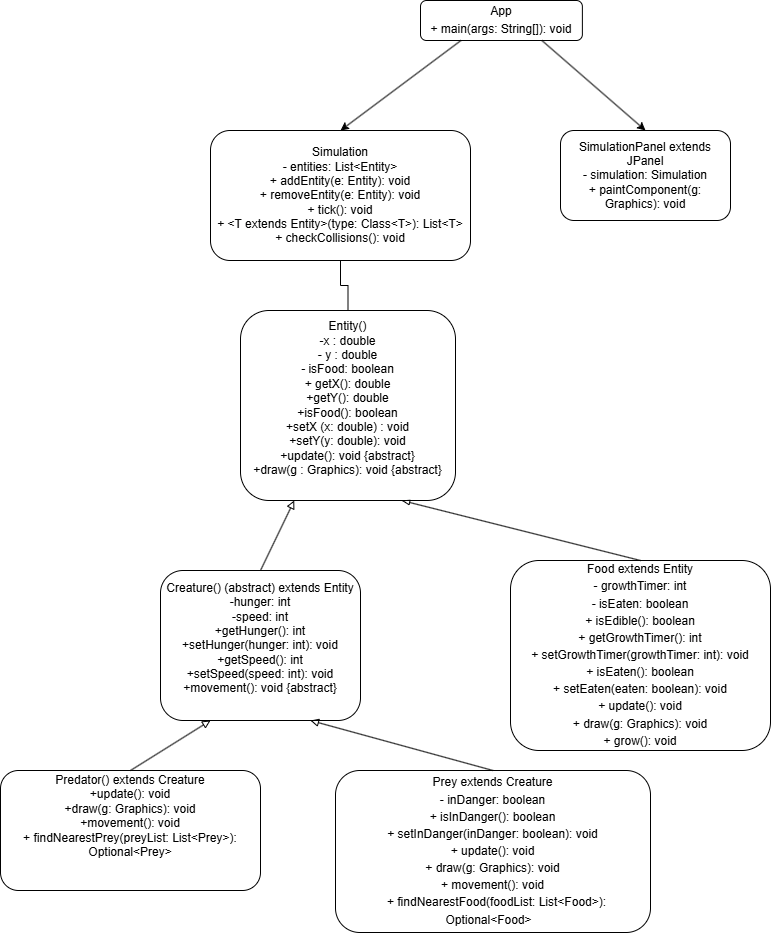

The diagram above was exported from draw.io. Its source (the exported page's mxGraphModel, read from the mxfile embedded in the PNG):
<mxGraphModel dx="1717" dy="945" grid="1" gridSize="10" guides="1" tooltips="1" connect="1" arrows="1" fold="1" page="1" pageScale="1" pageWidth="850" pageHeight="1100" math="0" shadow="0">
  <root>
    <mxCell id="0" />
    <mxCell id="1" parent="0" />
    <mxCell id="Cu_pN9pgFS4pXGykKA_E-4" edge="1" parent="1" source="eJ_sgdCn7rq5OkBU6Jui-1" style="edgeStyle=orthogonalEdgeStyle;rounded=0;orthogonalLoop=1;jettySize=auto;html=1;exitX=0.5;exitY=0;exitDx=0;exitDy=0;entryX=0.5;entryY=1;entryDx=0;entryDy=0;endArrow=none;endFill=0;" target="eJ_sgdCn7rq5OkBU6Jui-14">
      <mxGeometry relative="1" as="geometry" />
    </mxCell>
    <mxCell id="eJ_sgdCn7rq5OkBU6Jui-1" parent="1" style="rounded=1;whiteSpace=wrap;html=1;labelBackgroundColor=none;" value="Entity()&lt;br&gt;-x : double&lt;div&gt;- y : double&lt;br&gt;- isFood: boolean&lt;br&gt;+ getX(): double&lt;br&gt;+getY(): double&lt;br&gt;+isFood(): boolean&lt;br&gt;+setX (x: double) : void&lt;br&gt;+setY(y: double): void&lt;br&gt;+update(): void {abstract}&lt;br&gt;+draw(g : Graphics): void {abstract}&lt;br&gt;&lt;div&gt;&lt;br&gt;&lt;/div&gt;&lt;/div&gt;" vertex="1">
      <mxGeometry height="190" width="215" x="290" y="380" as="geometry" />
    </mxCell>
    <mxCell id="eJ_sgdCn7rq5OkBU6Jui-2" parent="1" style="rounded=1;whiteSpace=wrap;html=1;labelBackgroundColor=none;" value="Creature() (abstract) extends Entity&lt;div&gt;-hunger: int&lt;/div&gt;&lt;div&gt;-speed: int&lt;br&gt;&lt;div&gt;+getHunger(): int&lt;/div&gt;&lt;div&gt;+setHunger(hunger: int): void&lt;br&gt;+getSpeed(): int&lt;br&gt;+setSpeed(speed: int): void&lt;br&gt;+movement(): void {abstract}&lt;/div&gt;&lt;div&gt;&lt;br&gt;&lt;/div&gt;&lt;/div&gt;" vertex="1">
      <mxGeometry height="150" width="200" x="210" y="640" as="geometry" />
    </mxCell>
    <mxCell id="eJ_sgdCn7rq5OkBU6Jui-3" parent="1" style="rounded=1;whiteSpace=wrap;html=1;labelBackgroundColor=none;" value="&lt;span style=&quot;opacity: 1; font-size: inherit; line-height: 1.42857; flex-shrink: 0; padding: 8px; text-align: right; user-select: text;&quot;&gt;Food extends Entity&lt;br/&gt;&lt;/span&gt;&lt;span style=&quot;opacity: 1; font-size: inherit; line-height: 1.42857; flex-shrink: 0; padding: 8px; text-align: right; user-select: text;&quot;&gt;- growthTimer: int&lt;br/&gt;&lt;/span&gt;&lt;span style=&quot;opacity: 1; font-size: inherit; line-height: 1.42857; flex-shrink: 0; padding: 8px; text-align: right; user-select: text;&quot;&gt;- isEaten: boolean&lt;br/&gt;&lt;/span&gt;&lt;span style=&quot;opacity: 1; font-size: inherit; line-height: 1.42857; flex-shrink: 0; padding: 8px; text-align: right; user-select: text;&quot;&gt;+ isEdible(): boolean&lt;br/&gt;&lt;/span&gt;&lt;span style=&quot;opacity: 1; font-size: inherit; line-height: 1.42857; flex-shrink: 0; padding: 8px; text-align: right; user-select: text;&quot;&gt;+ getGrowthTimer(): int&lt;br/&gt;&lt;/span&gt;&lt;span style=&quot;opacity: 1; font-size: inherit; line-height: 1.42857; flex-shrink: 0; padding: 8px; text-align: right; user-select: text;&quot;&gt;+ setGrowthTimer(growthTimer: int): void&lt;br/&gt;&lt;/span&gt;&lt;span style=&quot;opacity: 1; font-size: inherit; line-height: 1.42857; flex-shrink: 0; padding: 8px; text-align: right; user-select: text;&quot;&gt;+ isEaten(): boolean&lt;br/&gt;&lt;/span&gt;&lt;span style=&quot;opacity: 1; font-size: inherit; line-height: 1.42857; flex-shrink: 0; padding: 8px; text-align: right; user-select: text;&quot;&gt;+ setEaten(eaten: boolean): void&lt;br/&gt;&lt;/span&gt;&lt;span style=&quot;opacity: 1; font-size: inherit; line-height: 1.42857; flex-shrink: 0; padding: 8px; text-align: right; user-select: text;&quot;&gt;+ update(): void&lt;br/&gt;&lt;/span&gt;&lt;span style=&quot;opacity: 1; font-size: inherit; line-height: 1.42857; flex-shrink: 0; padding: 8px; text-align: right; user-select: text;&quot;&gt;+ draw(g: Graphics): void&lt;br/&gt;&lt;/span&gt;&lt;span style=&quot;opacity: 1; font-size: inherit; line-height: 1.42857; flex-shrink: 0; padding: 8px; text-align: right; user-select: text;&quot;&gt;+ grow(): void&lt;/span&gt;" vertex="1">
      <mxGeometry height="190" width="260" x="560" y="630" as="geometry" />
    </mxCell>
    <mxCell id="eJ_sgdCn7rq5OkBU6Jui-4" parent="1" style="rounded=1;whiteSpace=wrap;html=1;labelBackgroundColor=none;" value="Predator() extends Creature&lt;br&gt;+update(): void&lt;br&gt;+draw(g: Graphics): void&lt;br&gt;+movement(): void&lt;div&gt;+ findNearestPrey(preyList: List&amp;lt;Prey&amp;gt;): Optional&amp;lt;Prey&amp;gt;&lt;br&gt;&lt;br&gt;&lt;div&gt;&lt;br&gt;&lt;/div&gt;&lt;/div&gt;" vertex="1">
      <mxGeometry height="120" width="260" x="50" y="840" as="geometry" />
    </mxCell>
    <mxCell id="eJ_sgdCn7rq5OkBU6Jui-5" parent="1" style="rounded=1;whiteSpace=wrap;html=1;labelBackgroundColor=none;" value="&lt;div&gt;&lt;div&gt;&lt;span style=&quot;opacity: 1; font-size: inherit; line-height: 1.42857; flex-shrink: 0; padding: 8px; text-align: right; user-select: text;&quot;&gt;Prey extends Creature&lt;br/&gt;&lt;/span&gt;&lt;span style=&quot;opacity: 1; font-size: inherit; line-height: 1.42857; flex-shrink: 0; padding: 8px; text-align: right; user-select: text;&quot;&gt;- inDanger: boolean&lt;br/&gt;&lt;/span&gt;&lt;span style=&quot;opacity: 1; font-size: inherit; line-height: 1.42857; flex-shrink: 0; padding: 8px; text-align: right; user-select: text;&quot;&gt;+ isInDanger(): boolean&lt;br/&gt;&lt;/span&gt;&lt;span style=&quot;opacity: 1; font-size: inherit; line-height: 1.42857; flex-shrink: 0; padding: 8px; text-align: right; user-select: text;&quot;&gt;+ setInDanger(inDanger: boolean): void&lt;br/&gt;&lt;/span&gt;&lt;span style=&quot;opacity: 1; font-size: inherit; line-height: 1.42857; flex-shrink: 0; padding: 8px; text-align: right; user-select: text;&quot;&gt;+ update(): void&lt;br/&gt;&lt;/span&gt;&lt;span style=&quot;opacity: 1; font-size: inherit; line-height: 1.42857; flex-shrink: 0; padding: 8px; text-align: right; user-select: text;&quot;&gt;+ draw(g: Graphics): void&lt;br/&gt;&lt;/span&gt;&lt;span style=&quot;opacity: 1; font-size: inherit; line-height: 1.42857; flex-shrink: 0; padding: 8px; text-align: right; user-select: text;&quot;&gt;+ movement(): void&lt;br/&gt;&lt;/span&gt;&lt;span style=&quot;opacity: 1; font-size: inherit; line-height: 1.42857; flex-shrink: 0; padding: 8px; text-align: right; user-select: text;&quot;&gt;+ findNearestFood(foodList: List&amp;lt;Food&amp;gt;): Optional&amp;lt;Food&amp;gt;&lt;/span&gt;&lt;/div&gt;&lt;/div&gt;" vertex="1">
      <mxGeometry height="162" width="315" x="385" y="840" as="geometry" />
    </mxCell>
    <mxCell id="eJ_sgdCn7rq5OkBU6Jui-6" edge="1" parent="1" source="eJ_sgdCn7rq5OkBU6Jui-4" style="endArrow=block;html=1;rounded=0;entryX=0.25;entryY=1;entryDx=0;entryDy=0;exitX=0.5;exitY=0;exitDx=0;exitDy=0;labelBackgroundColor=none;fontColor=default;endFill=0;" target="eJ_sgdCn7rq5OkBU6Jui-2" value="">
      <mxGeometry height="50" relative="1" width="50" as="geometry">
        <mxPoint x="160" y="710" as="sourcePoint" />
        <mxPoint x="210" y="670" as="targetPoint" />
      </mxGeometry>
    </mxCell>
    <mxCell id="eJ_sgdCn7rq5OkBU6Jui-7" edge="1" parent="1" source="eJ_sgdCn7rq5OkBU6Jui-5" style="endArrow=block;html=1;rounded=0;entryX=0.75;entryY=1;entryDx=0;entryDy=0;exitX=0.5;exitY=0;exitDx=0;exitDy=0;labelBackgroundColor=none;fontColor=default;endFill=0;" target="eJ_sgdCn7rq5OkBU6Jui-2" value="">
      <mxGeometry height="50" relative="1" width="50" as="geometry">
        <mxPoint x="430" y="680" as="sourcePoint" />
        <mxPoint x="480" y="630" as="targetPoint" />
      </mxGeometry>
    </mxCell>
    <mxCell id="eJ_sgdCn7rq5OkBU6Jui-9" parent="1" style="rounded=1;whiteSpace=wrap;html=1;labelBackgroundColor=none;" value="&lt;span style=&quot;opacity: 1; font-size: inherit; line-height: 1.42857; flex-shrink: 0; padding: 8px; text-align: right; user-select: text;&quot;&gt;App&lt;br/&gt;&lt;/span&gt;&lt;span style=&quot;opacity: 1; font-size: inherit; line-height: 1.42857; flex-shrink: 0; padding: 8px; text-align: right; user-select: text;&quot;&gt;+ main(args: String[]): void&lt;/span&gt;" vertex="1">
      <mxGeometry height="40" width="161.88" x="470" y="70" as="geometry" />
    </mxCell>
    <mxCell id="eJ_sgdCn7rq5OkBU6Jui-11" edge="1" parent="1" source="eJ_sgdCn7rq5OkBU6Jui-2" style="endArrow=block;html=1;rounded=0;entryX=0.25;entryY=1;entryDx=0;entryDy=0;exitX=0.5;exitY=0;exitDx=0;exitDy=0;labelBackgroundColor=none;fontColor=default;endFill=0;" target="eJ_sgdCn7rq5OkBU6Jui-1" value="">
      <mxGeometry height="50" relative="1" width="50" as="geometry">
        <mxPoint x="310" y="650" as="sourcePoint" />
        <mxPoint x="360" y="600" as="targetPoint" />
      </mxGeometry>
    </mxCell>
    <mxCell id="eJ_sgdCn7rq5OkBU6Jui-12" edge="1" parent="1" source="eJ_sgdCn7rq5OkBU6Jui-3" style="endArrow=blockThin;html=1;rounded=0;exitX=0.5;exitY=0;exitDx=0;exitDy=0;entryX=0.75;entryY=1;entryDx=0;entryDy=0;labelBackgroundColor=none;fontColor=default;endFill=0;" target="eJ_sgdCn7rq5OkBU6Jui-1" value="">
      <mxGeometry height="50" relative="1" width="50" as="geometry">
        <mxPoint x="660" y="610" as="sourcePoint" />
        <mxPoint x="590" y="540" as="targetPoint" />
      </mxGeometry>
    </mxCell>
    <mxCell id="eJ_sgdCn7rq5OkBU6Jui-14" parent="1" style="rounded=1;whiteSpace=wrap;html=1;labelBackgroundColor=none;" value="&lt;div&gt;Simulation&lt;/div&gt;&lt;div&gt;- entities: List&amp;lt;Entity&amp;gt;&lt;/div&gt;&lt;div&gt;+ addEntity(e: Entity): void&lt;/div&gt;&lt;div&gt;+ removeEntity(e: Entity): void&lt;/div&gt;&lt;div&gt;+ tick(): void&lt;br&gt;&lt;span style=&quot;background-color: transparent; color: light-dark(rgb(0, 0, 0), rgb(255, 255, 255));&quot;&gt;+ &amp;lt;T extends Entity&amp;gt;(type: Class&amp;lt;T&amp;gt;): List&amp;lt;T&amp;gt;&lt;/span&gt;&lt;/div&gt;&lt;div&gt;+ checkCollisions(): void&lt;/div&gt;" vertex="1">
      <mxGeometry height="130" width="260" x="260" y="200" as="geometry" />
    </mxCell>
    <mxCell id="eJ_sgdCn7rq5OkBU6Jui-19" parent="1" style="rounded=1;whiteSpace=wrap;html=1;labelBackgroundColor=none;" value="&lt;div&gt;SimulationPanel extends JPanel&lt;/div&gt;&lt;div&gt;- simulation: Simulation&lt;/div&gt;&lt;div&gt;+ paintComponent(g: Graphics): void&lt;/div&gt;" vertex="1">
      <mxGeometry height="90" width="170" x="610" y="200" as="geometry" />
    </mxCell>
    <mxCell id="Cu_pN9pgFS4pXGykKA_E-5" edge="1" parent="1" source="eJ_sgdCn7rq5OkBU6Jui-14" style="endArrow=none;html=1;rounded=0;entryX=0.25;entryY=1;entryDx=0;entryDy=0;exitX=0.5;exitY=0;exitDx=0;exitDy=0;endFill=0;startArrow=classic;startFill=1;" target="eJ_sgdCn7rq5OkBU6Jui-9" value="">
      <mxGeometry height="50" relative="1" width="50" as="geometry">
        <mxPoint x="400" y="400" as="sourcePoint" />
        <mxPoint x="450" y="350" as="targetPoint" />
      </mxGeometry>
    </mxCell>
    <mxCell id="Cu_pN9pgFS4pXGykKA_E-6" edge="1" parent="1" source="eJ_sgdCn7rq5OkBU6Jui-19" style="endArrow=none;html=1;rounded=0;entryX=0.75;entryY=1;entryDx=0;entryDy=0;exitX=0.5;exitY=0;exitDx=0;exitDy=0;endFill=0;startArrow=classic;startFill=1;" target="eJ_sgdCn7rq5OkBU6Jui-9" value="">
      <mxGeometry height="50" relative="1" width="50" as="geometry">
        <mxPoint x="470" y="230" as="sourcePoint" />
        <mxPoint x="590" y="140" as="targetPoint" />
      </mxGeometry>
    </mxCell>
  </root>
</mxGraphModel>